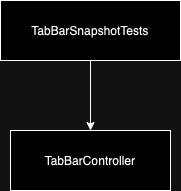

The diagram above was exported from draw.io. Its source (the exported page's mxGraphModel, read from the mxfile embedded in the PNG):
<mxGraphModel dx="794" dy="547" grid="1" gridSize="10" guides="1" tooltips="1" connect="1" arrows="1" fold="1" page="1" pageScale="1" pageWidth="827" pageHeight="1169" math="0" shadow="0">
  <root>
    <mxCell id="0" />
    <mxCell id="1" parent="0" />
    <mxCell id="QhG-mCRCrwh8Gac78Mtv-1" style="edgeStyle=orthogonalEdgeStyle;rounded=0;orthogonalLoop=1;jettySize=auto;html=1;entryX=0.5;entryY=0;entryDx=0;entryDy=0;" parent="1" source="QhG-mCRCrwh8Gac78Mtv-2" target="QhG-mCRCrwh8Gac78Mtv-5" edge="1">
      <mxGeometry relative="1" as="geometry" />
    </mxCell>
    <mxCell id="QhG-mCRCrwh8Gac78Mtv-2" value="TabBarSnapshotTests" style="rounded=0;whiteSpace=wrap;html=1;" parent="1" vertex="1">
      <mxGeometry x="320" y="260" width="180" height="60" as="geometry" />
    </mxCell>
    <mxCell id="QhG-mCRCrwh8Gac78Mtv-5" value="TabBarController" style="rounded=0;whiteSpace=wrap;html=1;" parent="1" vertex="1">
      <mxGeometry x="330" y="390" width="160" height="60" as="geometry" />
    </mxCell>
  </root>
</mxGraphModel>